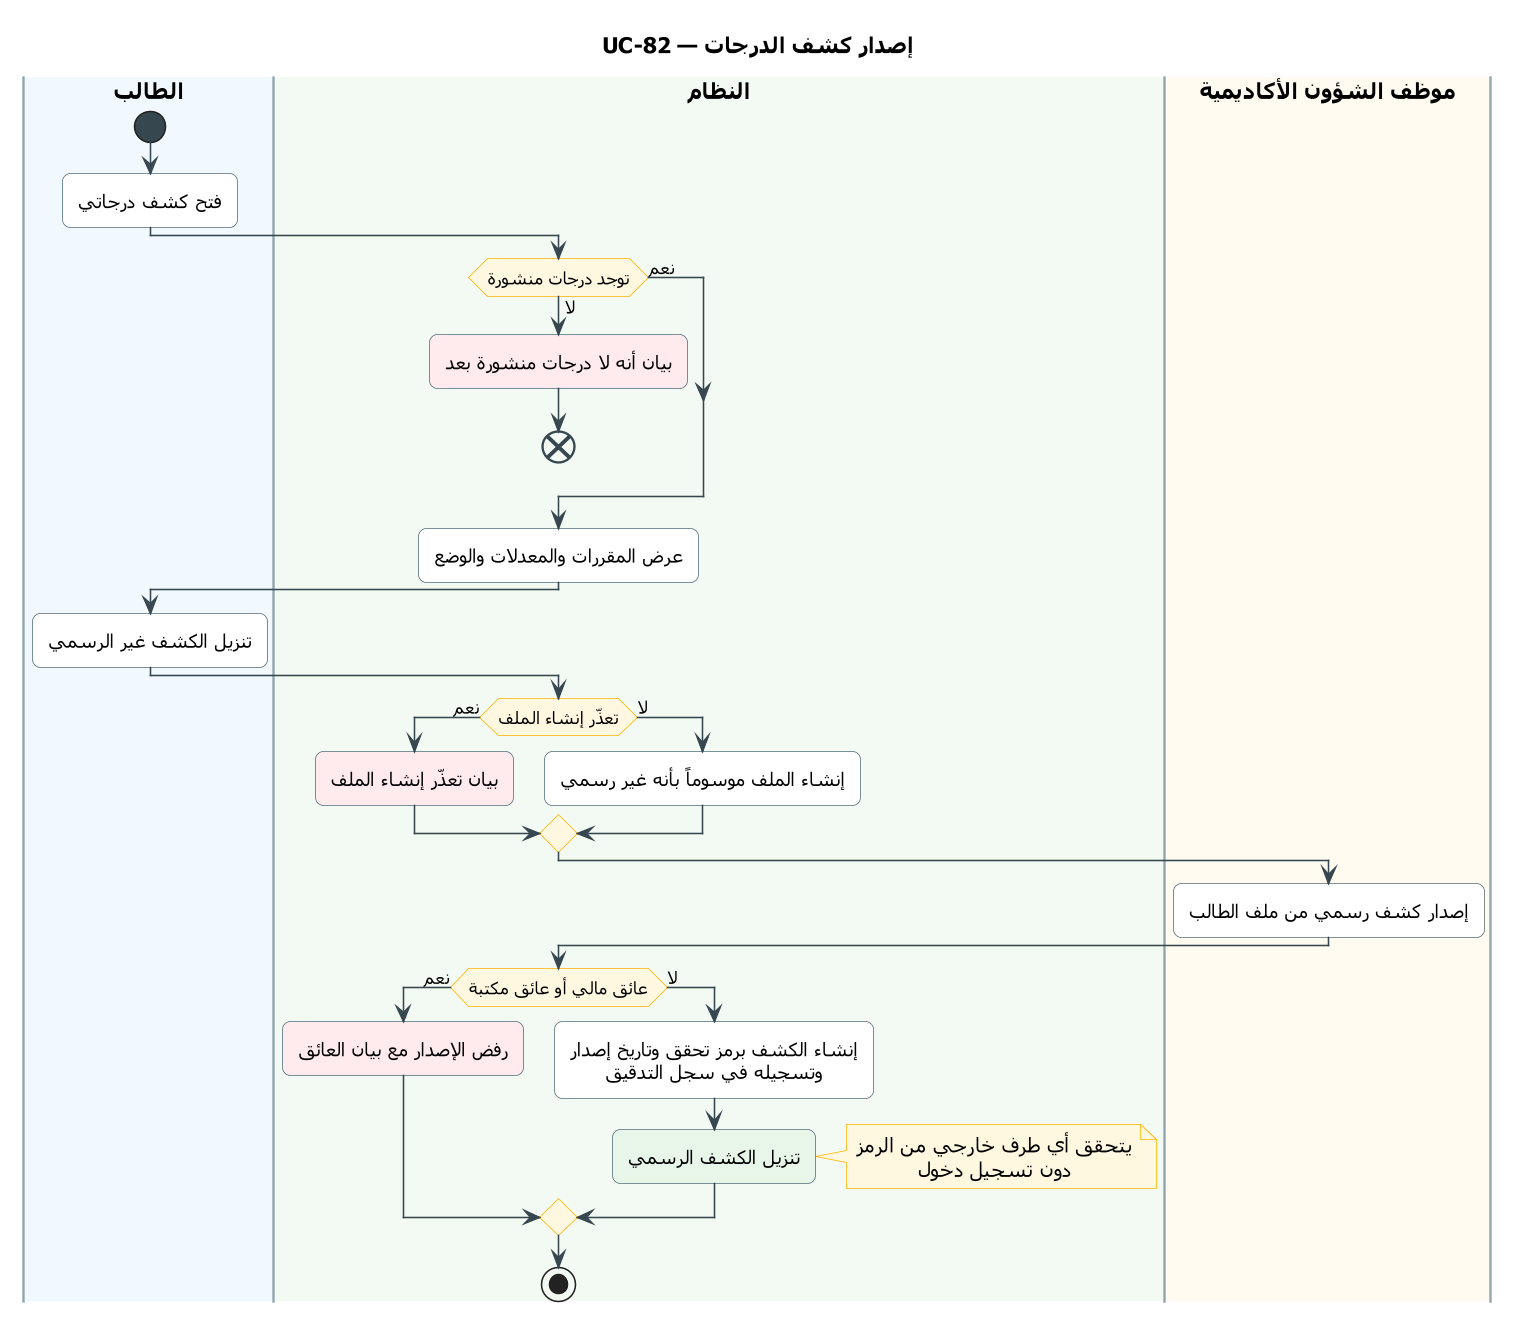

The diagram above was rendered by PlantUML. Its source (embedded in the PNG):
@startuml UC-82
skinparam dpi 150
' ===== النمط الموحّد (انسخه مع المخطط) =====
skinparam defaultFontName Tahoma
skinparam shadowing false
skinparam roundcorner 10
skinparam defaultTextAlignment center
skinparam ArrowColor #37474F
skinparam ActivityBackgroundColor #FFFFFF
skinparam ActivityBorderColor #546E7A
skinparam ActivityDiamondBackgroundColor #FFF8E1
skinparam ActivityDiamondBorderColor #FFB300
skinparam ActivityStartColor #37474F
skinparam ActivityEndColor #37474F
skinparam ActivityBarColor #37474F
skinparam NoteBackgroundColor #FFF8E1
skinparam NoteBorderColor #FFB300
skinparam SwimlaneBorderColor #90A4AE
skinparam SwimlaneTitleFontSize 14
skinparam SwimlaneTitleFontStyle bold
' ===== المخطط =====
title UC-82 — إصدار كشف الدرجات

|#F1F8FE|الطالب|
|#F3FAF3|النظام|
|#FFFBF0|موظف الشؤون الأكاديمية|
|الطالب|
start
:فتح كشف درجاتي;
|النظام|
if (توجد درجات منشورة) then (لا)
  #FFEBEE:بيان أنه لا درجات منشورة بعد;
  end
else (نعم)
endif
:عرض المقررات والمعدلات والوضع;
|الطالب|
:تنزيل الكشف غير الرسمي;
|النظام|
if (تعذّر إنشاء الملف) then (نعم)
  #FFEBEE:بيان تعذّر إنشاء الملف;
else (لا)
  :إنشاء الملف موسوماً بأنه غير رسمي;
endif
|موظف الشؤون الأكاديمية|
:إصدار كشف رسمي من ملف الطالب;
|النظام|
if (عائق مالي أو عائق مكتبة) then (نعم)
  #FFEBEE:رفض الإصدار مع بيان العائق;
else (لا)
  :إنشاء الكشف برمز تحقق وتاريخ إصدار
  وتسجيله في سجل التدقيق;
  #E8F5E9:تنزيل الكشف الرسمي;
  note right
    يتحقق أي طرف خارجي من الرمز
    دون تسجيل دخول
  end note
endif
stop
@enduml